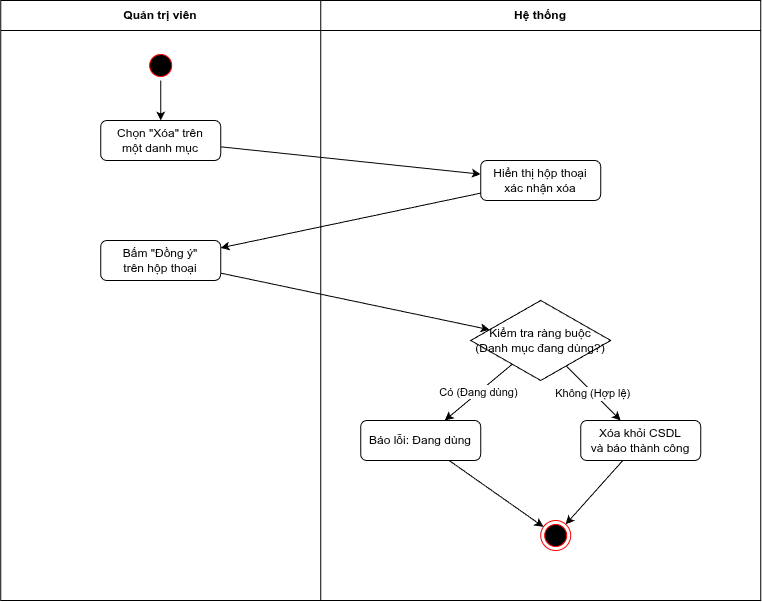

The diagram above was exported from draw.io. Its source (the exported page's mxGraphModel, read from the mxfile embedded in the PNG):
<mxGraphModel dx="1133" dy="637" grid="1" gridSize="10" guides="1" tooltips="1" connect="1" arrows="1" fold="1" page="1" pageScale="1" pageWidth="827" pageHeight="1169" math="0" shadow="0">
  <root>
    <mxCell id="0" />
    <mxCell id="1" parent="0" />
    <mxCell id="swimlane-admin" parent="1" style="swimlane;whiteSpace=wrap;html=1;startSize=30;" value="Quản trị viên" vertex="1">
      <mxGeometry height="600" width="320" x="120" y="80" as="geometry" />
    </mxCell>
    <mxCell id="node-start" parent="swimlane-admin" style="ellipse;html=1;shape=startState;fillColor=#000000;strokeColor=#ff0000;" value="" vertex="1">
      <mxGeometry height="30" width="30" x="145" y="50" as="geometry" />
    </mxCell>
    <mxCell id="node-click-delete" parent="swimlane-admin" style="rounded=1;whiteSpace=wrap;html=1;" value="Chọn &quot;Xóa&quot; trên&#10;một danh mục" vertex="1">
      <mxGeometry height="40" width="120" x="100" y="120" as="geometry" />
    </mxCell>
    <mxCell id="node-confirm" parent="swimlane-admin" style="rounded=1;whiteSpace=wrap;html=1;" value="Bấm &quot;Đồng ý&quot;&#10;trên hộp thoại" vertex="1">
      <mxGeometry height="40" width="120" x="100" y="240" as="geometry" />
    </mxCell>
    <mxCell id="swimlane-system" parent="1" style="swimlane;whiteSpace=wrap;html=1;startSize=30;" value="Hệ thống" vertex="1">
      <mxGeometry height="600" width="440" x="440" y="80" as="geometry" />
    </mxCell>
    <mxCell id="node-show-dialog" parent="swimlane-system" style="rounded=1;whiteSpace=wrap;html=1;" value="Hiển thị hộp thoại&#10;xác nhận xóa" vertex="1">
      <mxGeometry height="40" width="120" x="160" y="160" as="geometry" />
    </mxCell>
    <mxCell id="node-check-constraint" parent="swimlane-system" style="rhombus;whiteSpace=wrap;html=1;" value="Kiểm tra ràng buộc&#10;(Danh mục đang dùng?)" vertex="1">
      <mxGeometry height="80" width="140" x="150" y="300" as="geometry" />
    </mxCell>
    <mxCell id="node-error-constraint" parent="swimlane-system" style="rounded=1;whiteSpace=wrap;html=1;" value="Báo lỗi: Đang dùng" vertex="1">
      <mxGeometry height="40" width="120" x="40" y="420" as="geometry" />
    </mxCell>
    <mxCell id="node-delete" parent="swimlane-system" style="rounded=1;whiteSpace=wrap;html=1;" value="Xóa khỏi CSDL&#10;và báo thành công" vertex="1">
      <mxGeometry height="40" width="120" x="260" y="420" as="geometry" />
    </mxCell>
    <mxCell id="node-end" parent="swimlane-system" style="ellipse;html=1;shape=endState;fillColor=#000000;strokeColor=#ff0000;" value="" vertex="1">
      <mxGeometry height="30" width="30" x="220" y="520" as="geometry" />
    </mxCell>
    <mxCell id="edge-1" edge="1" parent="1" source="node-start" target="node-click-delete">
      <mxGeometry relative="1" as="geometry" />
    </mxCell>
    <mxCell id="edge-2" edge="1" parent="1" source="node-click-delete" target="node-show-dialog">
      <mxGeometry relative="1" as="geometry" />
    </mxCell>
    <mxCell id="edge-3" edge="1" parent="1" source="node-show-dialog" target="node-confirm">
      <mxGeometry relative="1" as="geometry" />
    </mxCell>
    <mxCell id="edge-4" edge="1" parent="1" source="node-confirm" target="node-check-constraint">
      <mxGeometry relative="1" as="geometry" />
    </mxCell>
    <mxCell id="edge-5" edge="1" parent="1" source="node-check-constraint" target="node-error-constraint" value="Có (Đang dùng)">
      <mxGeometry relative="1" as="geometry" />
    </mxCell>
    <mxCell id="edge-6" edge="1" parent="1" source="node-check-constraint" target="node-delete" value="Không (Hợp lệ)">
      <mxGeometry relative="1" as="geometry" />
    </mxCell>
    <mxCell id="edge-7" edge="1" parent="1" source="node-delete" target="node-end">
      <mxGeometry relative="1" as="geometry" />
    </mxCell>
    <mxCell id="edge-8" edge="1" parent="1" source="node-error-constraint" target="node-end">
      <mxGeometry relative="1" as="geometry" />
    </mxCell>
  </root>
</mxGraphModel>